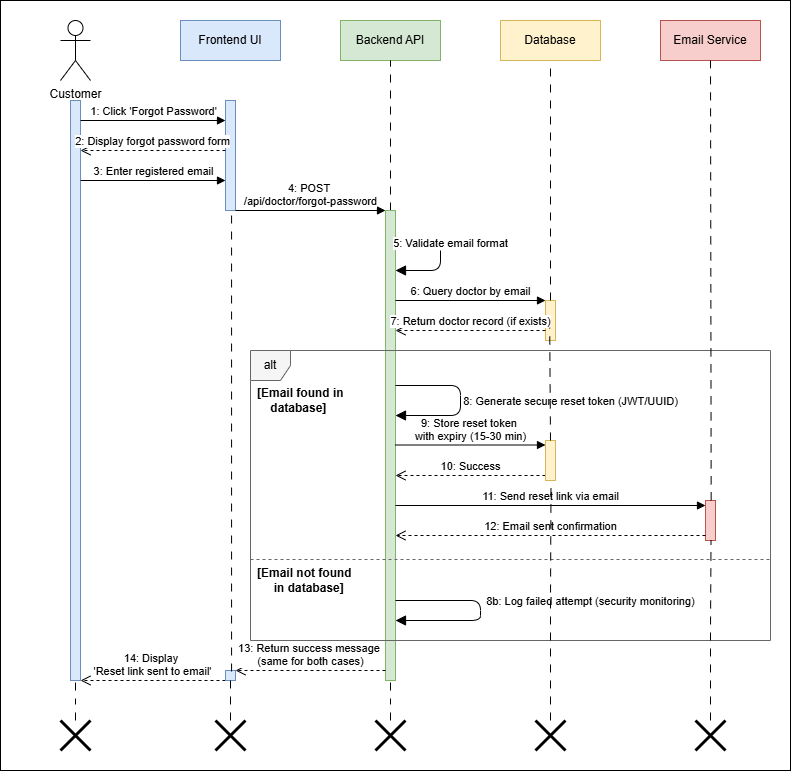

The diagram above was exported from draw.io. Its source (the exported page's mxGraphModel, read from the mxfile embedded in the PNG):
<mxGraphModel dx="1042" dy="634" grid="1" gridSize="10" guides="1" tooltips="1" connect="1" arrows="1" fold="1" page="1" pageScale="1" pageWidth="850" pageHeight="1100" math="0" shadow="0">
  <root>
    <mxCell id="0" />
    <mxCell id="1" parent="0" />
    <mxCell id="yNrC79pIyrJ-iB1kgrBe-50" value="" style="rounded=0;whiteSpace=wrap;html=1;" parent="1" vertex="1">
      <mxGeometry y="20" width="790" height="770" as="geometry" />
    </mxCell>
    <mxCell id="yNrC79pIyrJ-iB1kgrBe-1" value="Customer" style="shape=umlActor;verticalLabelPosition=bottom;verticalAlign=top;html=1;outlineConnect=0;" parent="1" vertex="1">
      <mxGeometry x="60" y="40" width="30" height="60" as="geometry" />
    </mxCell>
    <mxCell id="yNrC79pIyrJ-iB1kgrBe-2" value="" style="html=1;points=[];perimeter=orthogonalPerimeter;fillColor=#dae8fc;strokeColor=#6c8ebf;" parent="1" vertex="1">
      <mxGeometry x="70" y="120" width="10" height="580" as="geometry" />
    </mxCell>
    <mxCell id="yNrC79pIyrJ-iB1kgrBe-3" value="Frontend UI" style="rounded=0;whiteSpace=wrap;html=1;fillColor=#dae8fc;strokeColor=#6c8ebf;" parent="1" vertex="1">
      <mxGeometry x="180" y="40" width="100" height="40" as="geometry" />
    </mxCell>
    <mxCell id="yNrC79pIyrJ-iB1kgrBe-4" value="" style="html=1;points=[];perimeter=orthogonalPerimeter;fillColor=#dae8fc;strokeColor=#6c8ebf;" parent="1" vertex="1">
      <mxGeometry x="225" y="120" width="10" height="110" as="geometry" />
    </mxCell>
    <mxCell id="yNrC79pIyrJ-iB1kgrBe-5" value="Backend API" style="rounded=0;whiteSpace=wrap;html=1;fillColor=#d5e8d4;strokeColor=#82b366;" parent="1" vertex="1">
      <mxGeometry x="340" y="40" width="100" height="40" as="geometry" />
    </mxCell>
    <mxCell id="yNrC79pIyrJ-iB1kgrBe-35" value="" style="edgeStyle=orthogonalEdgeStyle;rounded=0;orthogonalLoop=1;jettySize=auto;html=1;entryX=0.5;entryY=1;entryDx=0;entryDy=0;endArrow=none;endFill=0;dashed=1;dashPattern=8 8;" parent="1" source="yNrC79pIyrJ-iB1kgrBe-6" target="yNrC79pIyrJ-iB1kgrBe-5" edge="1">
      <mxGeometry relative="1" as="geometry">
        <mxPoint x="390" y="150" as="targetPoint" />
      </mxGeometry>
    </mxCell>
    <mxCell id="yNrC79pIyrJ-iB1kgrBe-6" value="" style="html=1;points=[];perimeter=orthogonalPerimeter;fillColor=#d5e8d4;strokeColor=#82b366;" parent="1" vertex="1">
      <mxGeometry x="385" y="230" width="10" height="470" as="geometry" />
    </mxCell>
    <mxCell id="yNrC79pIyrJ-iB1kgrBe-7" value="Database" style="rounded=0;whiteSpace=wrap;html=1;fillColor=#fff2cc;strokeColor=#d6b656;" parent="1" vertex="1">
      <mxGeometry x="500" y="40" width="100" height="40" as="geometry" />
    </mxCell>
    <mxCell id="yNrC79pIyrJ-iB1kgrBe-8" value="" style="html=1;points=[];perimeter=orthogonalPerimeter;fillColor=#fff2cc;strokeColor=#d6b656;" parent="1" vertex="1">
      <mxGeometry x="545" y="320" width="10" height="40" as="geometry" />
    </mxCell>
    <mxCell id="yNrC79pIyrJ-iB1kgrBe-9" value="Email Service" style="rounded=0;whiteSpace=wrap;html=1;fillColor=#f8cecc;strokeColor=#b85450;" parent="1" vertex="1">
      <mxGeometry x="660" y="40" width="100" height="40" as="geometry" />
    </mxCell>
    <mxCell id="yNrC79pIyrJ-iB1kgrBe-10" value="" style="html=1;points=[];perimeter=orthogonalPerimeter;fillColor=#f8cecc;strokeColor=#b85450;" parent="1" vertex="1">
      <mxGeometry x="705" y="520" width="10" height="40" as="geometry" />
    </mxCell>
    <mxCell id="yNrC79pIyrJ-iB1kgrBe-11" value="1: Click 'Forgot Password'" style="html=1;verticalAlign=bottom;endArrow=block;entryX=0;entryY=0;" parent="1" edge="1">
      <mxGeometry width="80" relative="1" as="geometry">
        <mxPoint x="80" y="140" as="sourcePoint" />
        <mxPoint x="225" y="140" as="targetPoint" />
      </mxGeometry>
    </mxCell>
    <mxCell id="yNrC79pIyrJ-iB1kgrBe-12" value="2: Display forgot password form" style="html=1;verticalAlign=bottom;endArrow=open;dashed=1;endSize=8;exitX=0;exitY=0.95;" parent="1" edge="1">
      <mxGeometry relative="1" as="geometry">
        <mxPoint x="225" y="170" as="sourcePoint" />
        <mxPoint x="80" y="170" as="targetPoint" />
      </mxGeometry>
    </mxCell>
    <mxCell id="yNrC79pIyrJ-iB1kgrBe-13" value="3: Enter registered email" style="html=1;verticalAlign=bottom;endArrow=block;" parent="1" edge="1">
      <mxGeometry width="80" relative="1" as="geometry">
        <mxPoint x="80" y="200" as="sourcePoint" />
        <mxPoint x="225" y="200" as="targetPoint" />
      </mxGeometry>
    </mxCell>
    <mxCell id="yNrC79pIyrJ-iB1kgrBe-14" value="4: POST&amp;nbsp;&lt;div&gt;/api/doctor/forgot-password&lt;/div&gt;" style="html=1;verticalAlign=bottom;endArrow=block;" parent="1" edge="1">
      <mxGeometry width="80" relative="1" as="geometry">
        <mxPoint x="235" y="230" as="sourcePoint" />
        <mxPoint x="385" y="230" as="targetPoint" />
      </mxGeometry>
    </mxCell>
    <mxCell id="yNrC79pIyrJ-iB1kgrBe-15" value="5: Validate email format" style="html=1;verticalAlign=bottom;endArrow=block;endSize=8;exitX=1;exitY=0;entryX=1;entryY=0.3;" parent="1" edge="1">
      <mxGeometry x="-0.0526" y="10" width="80" relative="1" as="geometry">
        <mxPoint x="395" y="260" as="sourcePoint" />
        <mxPoint x="395" y="290" as="targetPoint" />
        <Array as="points">
          <mxPoint x="440" y="260" />
          <mxPoint x="440" y="290" />
        </Array>
        <mxPoint as="offset" />
      </mxGeometry>
    </mxCell>
    <mxCell id="yNrC79pIyrJ-iB1kgrBe-16" value="6: Query doctor by email" style="html=1;verticalAlign=bottom;endArrow=block;" parent="1" edge="1">
      <mxGeometry width="80" relative="1" as="geometry">
        <mxPoint x="395" y="320" as="sourcePoint" />
        <mxPoint x="545" y="320" as="targetPoint" />
      </mxGeometry>
    </mxCell>
    <mxCell id="yNrC79pIyrJ-iB1kgrBe-17" value="7: Return doctor record (if exists)" style="html=1;verticalAlign=bottom;endArrow=open;dashed=1;endSize=8;" parent="1" edge="1">
      <mxGeometry relative="1" as="geometry">
        <mxPoint x="545" y="350" as="sourcePoint" />
        <mxPoint x="395" y="350" as="targetPoint" />
      </mxGeometry>
    </mxCell>
    <mxCell id="yNrC79pIyrJ-iB1kgrBe-18" value="alt" style="shape=umlFrame;whiteSpace=wrap;html=1;fillColor=#f5f5f5;strokeColor=#666666;width=40;height=30;" parent="1" vertex="1">
      <mxGeometry x="250" y="370" width="520" height="290" as="geometry" />
    </mxCell>
    <mxCell id="yNrC79pIyrJ-iB1kgrBe-19" value="[Email found in&amp;nbsp;&lt;div&gt;&amp;nbsp; &amp;nbsp; database]&lt;/div&gt;" style="text;html=1;strokeColor=none;fillColor=none;align=left;verticalAlign=middle;whiteSpace=wrap;rounded=0;fontStyle=1" parent="1" vertex="1">
      <mxGeometry x="255" y="410" width="105" height="20" as="geometry" />
    </mxCell>
    <mxCell id="yNrC79pIyrJ-iB1kgrBe-20" value="8: Generate secure reset token (JWT/UUID)" style="html=1;verticalAlign=bottom;endArrow=block;endSize=8;" parent="1" edge="1">
      <mxGeometry x="0.125" y="110" width="80" relative="1" as="geometry">
        <mxPoint x="395" y="405" as="sourcePoint" />
        <mxPoint x="395" y="435" as="targetPoint" />
        <Array as="points">
          <mxPoint x="460" y="405" />
          <mxPoint x="460" y="435" />
        </Array>
        <mxPoint as="offset" />
      </mxGeometry>
    </mxCell>
    <mxCell id="yNrC79pIyrJ-iB1kgrBe-21" value="9: Store reset token&amp;nbsp;&lt;div&gt;with expiry (15-30 min)&lt;/div&gt;" style="html=1;verticalAlign=bottom;endArrow=block;" parent="1" edge="1">
      <mxGeometry width="80" relative="1" as="geometry">
        <mxPoint x="395" y="464.5" as="sourcePoint" />
        <mxPoint x="545" y="464.5" as="targetPoint" />
      </mxGeometry>
    </mxCell>
    <mxCell id="yNrC79pIyrJ-iB1kgrBe-22" value="10: Success" style="html=1;verticalAlign=bottom;endArrow=open;dashed=1;endSize=8;" parent="1" edge="1">
      <mxGeometry relative="1" as="geometry">
        <mxPoint x="545" y="495" as="sourcePoint" />
        <mxPoint x="395" y="495" as="targetPoint" />
      </mxGeometry>
    </mxCell>
    <mxCell id="yNrC79pIyrJ-iB1kgrBe-23" value="11: Send reset link via email" style="html=1;verticalAlign=bottom;endArrow=block;" parent="1" edge="1">
      <mxGeometry width="80" relative="1" as="geometry">
        <mxPoint x="395" y="525" as="sourcePoint" />
        <mxPoint x="705" y="525" as="targetPoint" />
      </mxGeometry>
    </mxCell>
    <mxCell id="yNrC79pIyrJ-iB1kgrBe-24" value="12: Email sent confirmation" style="html=1;verticalAlign=bottom;endArrow=open;dashed=1;endSize=8;" parent="1" edge="1">
      <mxGeometry relative="1" as="geometry">
        <mxPoint x="705" y="555" as="sourcePoint" />
        <mxPoint x="395" y="555" as="targetPoint" />
      </mxGeometry>
    </mxCell>
    <mxCell id="yNrC79pIyrJ-iB1kgrBe-25" value="" style="line;strokeWidth=1;fillColor=none;align=left;verticalAlign=middle;spacingTop=-1;spacingLeft=3;spacingRight=3;rotatable=0;labelPosition=right;points=[];portConstraint=eastwest;strokeColor=#666666;dashed=1;" parent="1" vertex="1">
      <mxGeometry x="250" y="575" width="520" height="8" as="geometry" />
    </mxCell>
    <mxCell id="yNrC79pIyrJ-iB1kgrBe-26" value="[Email not found&amp;nbsp;&lt;div&gt;&amp;nbsp; &amp;nbsp; &amp;nbsp;in database]&lt;/div&gt;" style="text;html=1;strokeColor=none;fillColor=none;align=left;verticalAlign=middle;whiteSpace=wrap;rounded=0;fontStyle=1" parent="1" vertex="1">
      <mxGeometry x="255" y="590" width="200" height="20" as="geometry" />
    </mxCell>
    <mxCell id="yNrC79pIyrJ-iB1kgrBe-27" value="8b: Log failed attempt (security monitoring)" style="html=1;verticalAlign=bottom;endArrow=block;endSize=8;" parent="1" edge="1">
      <mxGeometry y="110" width="80" relative="1" as="geometry">
        <mxPoint x="395" y="620" as="sourcePoint" />
        <mxPoint x="395" y="640" as="targetPoint" />
        <Array as="points">
          <mxPoint x="480" y="620" />
          <mxPoint x="480" y="640" />
        </Array>
        <mxPoint as="offset" />
      </mxGeometry>
    </mxCell>
    <mxCell id="yNrC79pIyrJ-iB1kgrBe-28" value="13: Return success message&amp;nbsp;&lt;div&gt;(same for both cases)&lt;/div&gt;" style="html=1;verticalAlign=bottom;endArrow=open;dashed=1;endSize=8;" parent="1" edge="1">
      <mxGeometry relative="1" as="geometry">
        <mxPoint x="385" y="690" as="sourcePoint" />
        <mxPoint x="235" y="690" as="targetPoint" />
      </mxGeometry>
    </mxCell>
    <mxCell id="yNrC79pIyrJ-iB1kgrBe-29" value="14: Display&amp;nbsp;&lt;div&gt;'Reset link sent to email'&lt;/div&gt;" style="html=1;verticalAlign=bottom;endArrow=open;dashed=1;endSize=8;" parent="1" edge="1">
      <mxGeometry relative="1" as="geometry">
        <mxPoint x="225" y="700" as="sourcePoint" />
        <mxPoint x="80" y="700" as="targetPoint" />
      </mxGeometry>
    </mxCell>
    <mxCell id="yNrC79pIyrJ-iB1kgrBe-32" value="" style="html=1;points=[];perimeter=orthogonalPerimeter;fillColor=#fff2cc;strokeColor=#d6b656;" parent="1" vertex="1">
      <mxGeometry x="545" y="460" width="10" height="40" as="geometry" />
    </mxCell>
    <mxCell id="yNrC79pIyrJ-iB1kgrBe-33" value="" style="html=1;points=[];perimeter=orthogonalPerimeter;fillColor=#dae8fc;strokeColor=#6c8ebf;" parent="1" vertex="1">
      <mxGeometry x="225" y="690" width="10" height="10" as="geometry" />
    </mxCell>
    <mxCell id="yNrC79pIyrJ-iB1kgrBe-36" value="" style="endArrow=none;html=1;rounded=0;entryX=0.5;entryY=1;entryDx=0;entryDy=0;dashed=1;dashPattern=8 8;" parent="1" target="yNrC79pIyrJ-iB1kgrBe-7" edge="1">
      <mxGeometry width="50" height="50" relative="1" as="geometry">
        <mxPoint x="550" y="320" as="sourcePoint" />
        <mxPoint x="620" y="150" as="targetPoint" />
      </mxGeometry>
    </mxCell>
    <mxCell id="yNrC79pIyrJ-iB1kgrBe-37" value="" style="endArrow=none;html=1;rounded=0;exitX=0.5;exitY=0;exitDx=0;exitDy=0;exitPerimeter=0;entryX=0.42;entryY=0.68;entryDx=0;entryDy=0;entryPerimeter=0;dashed=1;dashPattern=8 8;" parent="1" source="yNrC79pIyrJ-iB1kgrBe-32" target="yNrC79pIyrJ-iB1kgrBe-8" edge="1">
      <mxGeometry width="50" height="50" relative="1" as="geometry">
        <mxPoint x="620" y="330" as="sourcePoint" />
        <mxPoint x="670" y="280" as="targetPoint" />
      </mxGeometry>
    </mxCell>
    <mxCell id="yNrC79pIyrJ-iB1kgrBe-38" value="" style="endArrow=none;html=1;rounded=0;exitX=0.567;exitY=-0.004;exitDx=0;exitDy=0;exitPerimeter=0;entryX=0.5;entryY=1;entryDx=0;entryDy=0;dashed=1;dashPattern=8 8;" parent="1" source="yNrC79pIyrJ-iB1kgrBe-10" target="yNrC79pIyrJ-iB1kgrBe-9" edge="1">
      <mxGeometry width="50" height="50" relative="1" as="geometry">
        <mxPoint x="705" y="495" as="sourcePoint" />
        <mxPoint x="760" y="325" as="targetPoint" />
      </mxGeometry>
    </mxCell>
    <mxCell id="yNrC79pIyrJ-iB1kgrBe-39" value="" style="endArrow=none;html=1;rounded=0;entryX=0.607;entryY=1.008;entryDx=0;entryDy=0;entryPerimeter=0;exitX=0.607;exitY=0.1;exitDx=0;exitDy=0;exitPerimeter=0;dashed=1;dashPattern=8 8;" parent="1" source="yNrC79pIyrJ-iB1kgrBe-33" target="yNrC79pIyrJ-iB1kgrBe-4" edge="1">
      <mxGeometry width="50" height="50" relative="1" as="geometry">
        <mxPoint x="140" y="340" as="sourcePoint" />
        <mxPoint x="190" y="290" as="targetPoint" />
      </mxGeometry>
    </mxCell>
    <mxCell id="yNrC79pIyrJ-iB1kgrBe-41" value="" style="edgeStyle=orthogonalEdgeStyle;rounded=0;orthogonalLoop=1;jettySize=auto;html=1;endArrow=none;endFill=0;dashed=1;dashPattern=8 8;" parent="1" source="yNrC79pIyrJ-iB1kgrBe-40" target="yNrC79pIyrJ-iB1kgrBe-33" edge="1">
      <mxGeometry relative="1" as="geometry" />
    </mxCell>
    <mxCell id="yNrC79pIyrJ-iB1kgrBe-40" value="" style="shape=umlDestroy;whiteSpace=wrap;html=1;strokeWidth=3;targetShapes=umlLifeline;" parent="1" vertex="1">
      <mxGeometry x="215" y="740" width="30" height="30" as="geometry" />
    </mxCell>
    <mxCell id="yNrC79pIyrJ-iB1kgrBe-42" value="" style="edgeStyle=orthogonalEdgeStyle;rounded=0;orthogonalLoop=1;jettySize=auto;html=1;endArrow=none;endFill=0;dashed=1;dashPattern=8 8;" parent="1" source="yNrC79pIyrJ-iB1kgrBe-43" edge="1">
      <mxGeometry relative="1" as="geometry">
        <mxPoint x="75" y="700" as="targetPoint" />
      </mxGeometry>
    </mxCell>
    <mxCell id="yNrC79pIyrJ-iB1kgrBe-43" value="" style="shape=umlDestroy;whiteSpace=wrap;html=1;strokeWidth=3;targetShapes=umlLifeline;" parent="1" vertex="1">
      <mxGeometry x="60" y="740" width="30" height="30" as="geometry" />
    </mxCell>
    <mxCell id="yNrC79pIyrJ-iB1kgrBe-44" value="" style="edgeStyle=orthogonalEdgeStyle;rounded=0;orthogonalLoop=1;jettySize=auto;html=1;endArrow=none;endFill=0;dashed=1;dashPattern=8 8;" parent="1" source="yNrC79pIyrJ-iB1kgrBe-45" edge="1">
      <mxGeometry relative="1" as="geometry">
        <mxPoint x="390" y="700" as="targetPoint" />
      </mxGeometry>
    </mxCell>
    <mxCell id="yNrC79pIyrJ-iB1kgrBe-45" value="" style="shape=umlDestroy;whiteSpace=wrap;html=1;strokeWidth=3;targetShapes=umlLifeline;" parent="1" vertex="1">
      <mxGeometry x="375" y="740" width="30" height="30" as="geometry" />
    </mxCell>
    <mxCell id="yNrC79pIyrJ-iB1kgrBe-46" value="" style="edgeStyle=orthogonalEdgeStyle;rounded=0;orthogonalLoop=1;jettySize=auto;html=1;endArrow=none;endFill=0;dashed=1;dashPattern=8 8;entryX=0.552;entryY=0.992;entryDx=0;entryDy=0;entryPerimeter=0;" parent="1" source="yNrC79pIyrJ-iB1kgrBe-47" target="yNrC79pIyrJ-iB1kgrBe-10" edge="1">
      <mxGeometry relative="1" as="geometry">
        <mxPoint x="710" y="700" as="targetPoint" />
      </mxGeometry>
    </mxCell>
    <mxCell id="yNrC79pIyrJ-iB1kgrBe-47" value="" style="shape=umlDestroy;whiteSpace=wrap;html=1;strokeWidth=3;targetShapes=umlLifeline;" parent="1" vertex="1">
      <mxGeometry x="695" y="740" width="30" height="30" as="geometry" />
    </mxCell>
    <mxCell id="yNrC79pIyrJ-iB1kgrBe-48" value="" style="edgeStyle=orthogonalEdgeStyle;rounded=0;orthogonalLoop=1;jettySize=auto;html=1;endArrow=none;endFill=0;dashed=1;dashPattern=8 8;entryX=0.551;entryY=1.033;entryDx=0;entryDy=0;entryPerimeter=0;" parent="1" source="yNrC79pIyrJ-iB1kgrBe-49" target="yNrC79pIyrJ-iB1kgrBe-32" edge="1">
      <mxGeometry relative="1" as="geometry">
        <mxPoint x="550" y="700" as="targetPoint" />
      </mxGeometry>
    </mxCell>
    <mxCell id="yNrC79pIyrJ-iB1kgrBe-49" value="" style="shape=umlDestroy;whiteSpace=wrap;html=1;strokeWidth=3;targetShapes=umlLifeline;" parent="1" vertex="1">
      <mxGeometry x="535" y="740" width="30" height="30" as="geometry" />
    </mxCell>
  </root>
</mxGraphModel>